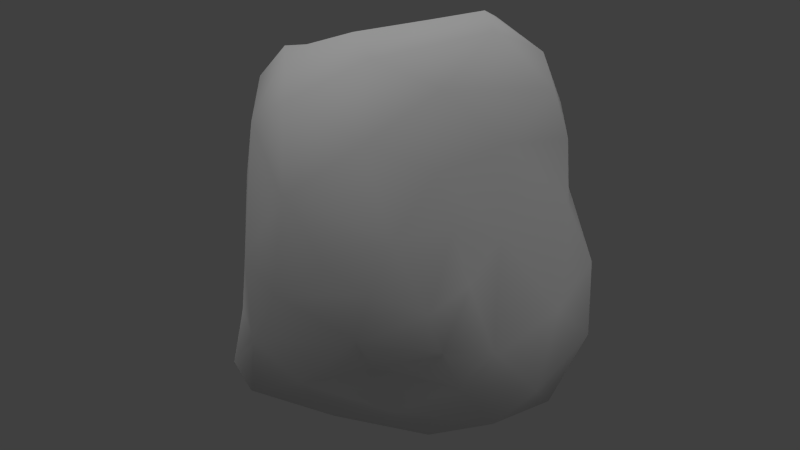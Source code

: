 # Source: granite_a.blend  (saved by Blender 2.72.0; exported with 4.5.12 LTS)
import bpy
from mathutils import Matrix  # noqa: F401  (used for matrix-valued properties, if any)

bpy.ops.wm.read_factory_settings(use_empty=True)
scene = bpy.context.scene
scene.name = 'Scene'

# ---- collections
col_collection_1 = bpy.data.collections.new('Collection 1'); scene.collection.children.link(col_collection_1)

# ---- materials (node trees are filled in below, after node groups)
mat_material = bpy.data.materials.new('Material')
mat_material.alpha_threshold = 0.0
mat_material.use_transparent_shadow = False
mat_material.roughness = 0.5
mat_material.specular_intensity = 0.0
mat_material.line_color = (0.0, 0.0, 0.0, 1.0)

# ---- material node trees

# ---- world
world_world = bpy.data.worlds.new('World'); scene.world = world_world
world_world.color = (0.05088, 0.05088, 0.05088)
world_world.use_sun_shadow = False
world_world.sun_shadow_jitter_overblur = 0.0
world_world.cycles.sampling_method = 'MANUAL'
world_world.cycles.sample_map_resolution = 256

# ---- lights
light_hemi = bpy.data.lights.new('Hemi', 'SUN')
light_hemi.transmission_factor = 0.0
light_hemi.angle = 1.571
light_hemi.energy = 1.0
light_hemi.shadow_buffer_clip_start = 0.5
light_hemi.shadow_soft_size = 1.0
light_hemi.shadow_cascade_max_distance = 1000.0
light_hemi.cycles.use_multiple_importance_sampling = False

# ---- meshes
me_bouldercubic128 = bpy.data.meshes.new('bouldercubic128')
me_bouldercubic128.from_pydata([(0.7687, 0.08628, -0.7203), (0.02375, -0.7869, 0.828), (0.5391, -0.373, 0.2797), (-0.2298, 0.732, -0.2353), (-0.8274, -0.1233, -0.4491), (0.1031, -0.9663, 0.0701), (-0.1972, 0.3918, -0.435), (0.01914, 0.7669, 0.6243), (-0.4849, -0.395, 0.1019), (-0.6259, 0.02307, -0.6419), (-0.6974, -0.3611, -0.4358), (0.5474, -0.02669, 0.5435), (0.3222, 0.1778, 0.9382), (0.621, -0.3626, 0.04211), (0.7529, 0.4, -0.276), (-0.7767, -0.1611, 0.1444), (-0.5682, 0.324, 0.4178), (-0.1095, -0.05907, -0.9383), (0.2648, 0.5416, -0.0617), (-0.1423, -0.8132, 0.7134), (-0.4341, -0.7229, -0.4911), (0.6166, -0.1394, -0.794), (-0.3639, -0.6171, -0.01374), (0.2498, 0.3767, -0.6967), (-0.1236, 0.2579, -0.6623), (-0.4822, -0.2811, 0.8211), (0.5686, -0.3421, -0.5045), (-0.266, -0.8962, -0.4399), (0.04632, -0.7918, -0.4681), (0.8132, 0.2977, -0.05607), (0.5372, 0.3321, 0.6869), (0.2624, -0.4346, -0.7232), (-0.05642, 0.7613, 0.1844), (0.3145, 0.581, 0.7416), (0.06662, 0.3959, -0.6684), (0.8671, 0.2265, -0.3815), (-0.5862, 0.4981, 0.03329), (-0.5631, -0.3649, 0.361), (-0.2131, -0.3379, -0.8191), (-0.09227, -0.9434, 0.1584), (-0.2515, -0.1342, 0.8472), (-0.6233, -0.4146, -0.2316), (-0.7052, 0.3435, -0.2576), (-0.2428, 0.1532, 0.8019), (0.3037, 0.6605, 0.3352), (0.3666, -0.2421, 0.8028), (-0.6863, 0.2189, 0.08882), (-0.02247, 0.7027, -0.2169), (0.5274, 0.4946, -0.249), (0.4479, 0.5413, 0.1325), (-0.3703, -0.6468, -0.6512), (0.341, -0.7554, -0.1576), (0.7271, 0.3259, -0.5872), (0.4759, -0.4121, 0.519), (-0.2051, -0.543, 0.9252), (0.7166, 0.2237, 0.2245), (0.4576, -0.6637, 0.315), (0.1211, -0.92, 0.5052), (0.0984, 0.02053, 0.981), (0.6052, 0.472, -0.06943), (0.1687, -0.1394, -0.9746), (-0.3473, 0.1978, -0.6029), (-0.4471, -0.3646, -0.6915), (0.288, -0.5931, -0.3891), (0.3072, -0.6593, 0.6817), (0.07078, 0.451, 0.9191), (-0.4411, 0.4682, 0.6227), (-0.4444, 0.6903, 0.2097), (0.586, 0.415, 0.2306), (0.261, -0.8541, 0.2176), (-0.5181, 0.5929, -0.1782), (-0.8552, -0.09868, -0.2496), (0.7162, -0.2896, -0.2955), (0.5554, 0.2358, -0.7694), (-0.2386, 0.7986, 0.4361), (-0.6034, -0.3272, 0.6658), (0.5891, -0.5895, -0.005847), (0.8168, 0.03154, -0.1884), (-0.6347, -0.2128, -0.5629), (0.1782, 0.5457, -0.6137), (-0.4379, -0.111, -0.8066), (-0.4227, -0.5404, 0.5268), (0.3898, -0.4604, -0.4527), (0.3986, -0.7351, 0.08148), (0.002315, -0.5501, -0.8053), (-0.3568, 0.1041, -0.7254), (-0.2343, -0.7739, 0.4393), (-0.08748, -0.9359, -0.2325), (-0.5462, 0.05877, 0.6917), (0.4028, 0.617, 0.5088), (0.6204, 0.3384, 0.475), (-0.3109, 0.4391, 0.7846), (-0.8039, 0.09103, -0.4618), (0.5995, -0.504, -0.2292), (0.311, -0.2262, -0.9554), (-0.3169, 0.8223, -0.03466), (0.6084, -0.1287, 0.1749), (-0.3783, -0.534, 0.1944), (0.4482, 0.4718, -0.6197), (-0.2034, -0.8632, -0.5834), (0.1612, -0.4265, 0.9363), (-0.2736, 0.6258, 0.7201), (0.8227, -0.1109, -0.5343), (0.3343, 0.5667, -0.4277), (-0.5473, 0.27, -0.4659), (-0.01166, 0.6592, 0.8287), (0.02407, 0.1732, -0.8125), (-0.7472, -0.05724, 0.4685), (0.5432, -0.01924, -0.8969), (-0.3337, -0.7649, -0.2527), (0.03291, 0.6503, -0.4359), (-0.01585, -0.3452, 0.9909)], [], [(44, 32, 7), (107, 88, 16), (36, 70, 42), (88, 40, 43), (66, 16, 88), (103, 79, 110), (79, 34, 6), (67, 36, 16), (65, 12, 33), (104, 70, 6), (92, 104, 9), (56, 53, 64), (57, 56, 64), (21, 26, 31), (85, 61, 24), (55, 96, 77), (88, 25, 40), (106, 17, 85), (78, 80, 62), (30, 12, 45), (2, 56, 76), (31, 82, 63), (91, 65, 105), (18, 47, 32), (68, 89, 90), (68, 29, 59), (104, 6, 61), (30, 89, 33), (68, 59, 49), (4, 10, 71), (50, 62, 38), (57, 69, 56), (78, 4, 9), (34, 23, 106), (69, 83, 56), (78, 9, 80), (27, 99, 87), (38, 17, 60), (95, 32, 47), (34, 79, 23), (7, 33, 89), (10, 50, 20), (48, 14, 103), (7, 74, 101), (64, 100, 1), (51, 5, 87), (31, 94, 21), (57, 64, 1), (5, 69, 57), (51, 87, 28), (108, 0, 21), (99, 27, 20), (51, 93, 76), (11, 45, 53), (0, 52, 35), (66, 67, 16), (26, 102, 72), (105, 7, 101), (26, 93, 82), (6, 34, 24), (70, 67, 95), (33, 7, 105), (19, 54, 75), (104, 42, 70), (29, 55, 77), (54, 111, 40), (81, 37, 8), (33, 12, 30), (77, 96, 72), (94, 60, 108), (78, 10, 4), (58, 65, 43), (29, 68, 55), (87, 109, 27), (86, 39, 19), (36, 46, 16), (90, 55, 68), (15, 41, 8), (79, 103, 98), (55, 90, 11), (106, 23, 73), (87, 5, 39), (63, 82, 93), (6, 3, 110), (85, 80, 9), (4, 92, 9), (46, 36, 42), (88, 91, 66), (96, 2, 13), (76, 83, 51), (97, 86, 81), (99, 28, 87), (54, 19, 1), (87, 39, 109), (57, 19, 39), (44, 7, 89), (109, 41, 20), (10, 62, 50), (8, 97, 81), (95, 74, 32), (93, 72, 13), (48, 59, 14), (53, 45, 64), (36, 67, 70), (23, 79, 98), (2, 53, 56), (49, 18, 44), (25, 88, 75), (22, 8, 41), (102, 35, 77), (26, 82, 31), (18, 59, 48), (99, 20, 50), (74, 95, 67), (96, 11, 53), (71, 15, 46), (51, 63, 93), (45, 11, 30), (16, 46, 107), (72, 102, 77), (52, 14, 35), (59, 29, 14), (100, 45, 12), (90, 30, 11), (92, 4, 71), (60, 84, 38), (13, 76, 93), (102, 0, 35), (59, 18, 49), (21, 102, 26), (106, 73, 60), (22, 86, 97), (51, 83, 5), (37, 81, 75), (54, 1, 100), (89, 68, 49), (81, 19, 75), (6, 70, 3), (28, 99, 84), (29, 77, 35), (107, 75, 88), (99, 50, 84), (58, 111, 100), (110, 47, 103), (57, 1, 19), (6, 24, 61), (46, 42, 71), (86, 22, 39), (5, 57, 39), (98, 73, 23), (3, 70, 95), (98, 52, 73), (74, 66, 101), (55, 11, 96), (18, 32, 44), (100, 12, 58), (94, 84, 60), (96, 13, 72), (15, 37, 75), (61, 85, 9), (13, 2, 76), (29, 35, 14), (22, 41, 109), (10, 20, 41), (6, 110, 79), (71, 41, 15), (103, 18, 48), (74, 7, 32), (96, 53, 2), (74, 67, 66), (58, 12, 65), (15, 8, 37), (94, 31, 84), (58, 40, 111), (92, 71, 42), (89, 30, 90), (5, 83, 69), (64, 45, 100), (109, 39, 22), (43, 65, 91), (21, 0, 102), (15, 75, 107), (34, 106, 24), (38, 62, 80), (65, 33, 105), (66, 91, 101), (85, 24, 106), (10, 78, 62), (31, 28, 84), (14, 52, 98), (21, 94, 108), (60, 17, 106), (91, 88, 43), (40, 25, 54), (100, 111, 54), (103, 47, 18), (60, 73, 108), (91, 105, 101), (61, 9, 104), (17, 38, 80), (3, 47, 110), (41, 71, 10), (15, 107, 46), (86, 19, 81), (44, 89, 49), (63, 28, 31), (73, 0, 108), (43, 40, 58), (3, 95, 47), (0, 73, 52), (17, 80, 85), (56, 83, 76), (54, 25, 75), (104, 92, 42), (98, 103, 14), (97, 8, 22), (72, 93, 26), (38, 84, 50), (63, 51, 28), (27, 109, 20)])
me_bouldercubic128.polygons.foreach_set('use_smooth', [True] * 220)
_uv = me_bouldercubic128.uv_layers.new(name='UVMap')
_uv.uv.foreach_set('vector', [0.5378, 0.4489, 0.1743, 0.2999, 0.2432, 0.7113, 0.1637, 0.5684, 0.2894, 0.7491, 0.5289, 0.5236, 0.6939, 0.1595, 0.7771, -0.02212, 0.5662, -0.1043, -0.2636, 0.1856, 0.01404, 0.02761, 0.01036, 0.2642, 0.6448, 0.708, 0.5289, 0.5236, 0.2894, 0.7491, 0.5414, -0.2608, 0.4044, -0.4233, 0.2758, -0.2618, 0.7419, -0.4233, 0.6043, -0.4604, 0.5644, -0.2316, 0.8779, 0.3188, 0.6939, 0.1595, 0.5289, 0.5236, 0.3134, 0.5648, 0.5393, 0.3088, 0.5429, 0.666, -0.2439, 0.3737, -0.241, 0.6733, 0.06232, 0.4606, -0.4917, 0.2195, -0.2439, 0.3737, -0.3268, 0.1546, -0.3482, 0.4104, -0.1409, 0.6076, -0.3607, 0.7438, -0.5975, 0.6052, -0.3482, 0.4104, -0.3607, 0.7438, 0.8044, -0.5811, 0.7403, -0.3051, 0.4573, -0.5297, -0.1004, -0.4942, -0.05755, -0.4008, 0.1442, -0.453, 0.4589, 0.3418, 0.1401, 0.2938, 0.2657, -0.04155, -0.2636, 0.1856, -0.2043, -0.1239, 0.01404, 0.02761, 0.2473, 0.2901, 0.1632, 0.08523, -0.1004, 0.2353, 0.04472, -0.3463, 0.1521, -0.5971, -0.08886, -0.4856, 0.5594, 0.7452, 0.4126, 0.9899, 0.006814, 0.8674, -0.07117, 0.4042, -0.3482, 0.4104, -0.2888, 0.1111, 0.4573, -0.5297, 0.5735, -0.2599, 0.483, -0.2017, -0.05208, 0.5341, 0.3134, 0.5648, 0.2386, 0.7399, 0.461, 0.07955, 0.2149, -0.06671, 0.1743, 0.2999, 0.6042, 0.3484, 0.8114, 0.5991, 0.5437, 0.5641, 0.7506, 0.3484, 0.9808, 0.09198, 0.7843, 0.06851, -0.2439, -0.2839, 0.06232, -0.2316, -0.05755, -0.4008, 0.5594, 0.7452, 0.8114, 0.5991, 0.7699, 0.7838, 0.7506, 0.3484, 0.7843, 0.06851, 0.6401, 0.2355, 0.1294, -0.2535, -0.07292, -0.2355, 0.1379, -0.0885, -0.09674, -0.465, -0.144, -0.1927, 0.04736, -0.1668, 0.343, 0.6052, 0.4677, 0.3207, 0.6648, 0.4104, -0.3242, -0.05911, -0.5148, 0.02552, -0.3268, 0.1546, 0.3115, 0.5005, 0.4577, 0.4689, 0.2473, 0.2901, 0.4677, 0.3207, 0.6042, 0.2094, 0.6648, 0.4104, 0.04472, -0.3463, 0.2584, -0.4474, 0.1521, -0.5971, 0.006801, -0.2635, 0.05707, -0.3973, 0.1549, -0.06462, 0.04736, -0.1668, 0.1632, 0.08523, 0.39, 0.00495, -0.0565, 0.08575, 0.1743, 0.2999, 0.2149, -0.06671, 0.3115, 0.5005, 0.4044, 0.6381, 0.4577, 0.4689, 0.2432, 0.7113, 0.5429, 0.7838, 0.5922, 0.5991, -0.07292, -0.2355, -0.3612, -0.4403, -0.4143, -0.3122, 0.7147, -0.09458, 0.9429, -0.0854, 0.5414, -0.2608, 0.2432, 0.7113, 0.03791, 0.5345, -0.02224, 0.7859, 0.5234, -0.4645, 0.391, -0.2619, 0.2523, -0.5844, 0.5604, 0.0005609, 0.3144, 0.1904, 0.1549, -0.06462, 0.4573, -0.5297, 0.5118, -0.7354, 0.8044, -0.5811, 0.343, 0.6052, 0.5234, 0.7438, 0.2523, 0.8844, 0.3144, 0.1904, 0.4677, 0.3207, 0.343, 0.6052, 0.5604, 0.0005609, 0.1549, -0.06462, 0.2665, -0.2702, 0.7331, 0.1232, 0.9367, 0.2105, 0.8044, 0.02401, 0.05707, -0.3973, 0.006801, -0.2635, -0.1454, -0.3122, 0.5604, 0.0005609, 0.7978, -0.05855, 0.7855, 0.1111, 0.2022, 0.6327, 0.006814, 0.8674, -0.1409, 0.6076, 0.3143, -0.515, 0.5381, -0.3919, 0.4576, -0.1955, 0.6448, 0.708, 0.8779, 0.3188, 0.5289, 0.5236, 0.7403, -0.3051, 0.992, -0.3479, 0.8832, -0.1511, 0.2386, 0.8866, 0.2432, 0.7113, -0.02224, 0.7859, 0.7403, -0.3051, 0.7978, -0.05855, 0.5735, -0.2599, 0.06232, -0.2316, 0.3115, -0.4604, 0.1442, -0.453, 0.7771, -0.02212, 0.8779, 0.3188, 0.9934, 0.08575, 0.5429, 0.7838, 0.2432, 0.7113, 0.2386, 0.8866, -0.5085, 0.8002, -0.2638, 0.9781, -0.04179, 0.7456, -0.2439, 0.3737, -0.3905, 0.4624, -0.241, 0.6733, 0.5025, 0.09198, 0.4589, 0.3418, 0.2657, -0.04155, 0.05534, -0.3676, 0.2342, -0.1882, 0.01404, 0.02761, -0.1405, 0.6332, -0.2496, 0.4538, -0.1744, 0.2108, 0.5429, 0.666, 0.5393, 0.3088, 0.7452, 0.4556, 0.2657, -0.04155, 0.1401, 0.2938, -0.03081, -0.1511, 0.5118, -0.05392, 0.39, 0.00495, 0.7331, 0.1232, -0.3242, -0.05911, -0.4012, -0.1767, -0.5148, 0.02552, 0.3532, 0.1667, 0.3134, 0.5648, 0.01036, 0.2642, 0.5025, 0.09198, 0.6042, 0.3484, 0.4589, 0.3418, 0.1549, -0.06462, -0.06027, -0.09599, 0.006801, -0.2635, 0.04557, 0.5605, 0.1716, 0.2691, 0.1338, 0.8002, 0.6939, 0.1595, 0.4563, 0.2139, 0.5289, 0.5236, 0.5437, 0.5641, 0.4589, 0.3418, 0.6042, 0.3484, -0.4792, 0.2562, -0.3237, -0.08289, -0.1744, 0.2108, 0.4044, -0.4233, 0.5414, -0.2608, 0.6262, -0.4268, 0.4589, 0.3418, 0.5437, 0.5641, 0.2022, 0.6327, 0.2473, 0.2901, 0.4577, 0.4689, 0.7712, 0.36, 0.1549, -0.06462, 0.3144, 0.1904, 0.1716, 0.2691, 0.483, -0.2017, 0.5735, -0.2599, 0.7978, -0.05855, 0.06232, 0.4606, 0.03295, 0.8107, 0.2758, 0.7276, -0.1004, 0.2353, -0.1572, 0.04832, -0.3268, 0.1546, 0.1294, -0.2535, 0.3233, -0.2834, 0.2584, -0.4474, 0.4563, 0.2139, 0.6939, 0.1595, 0.5662, -0.1043, 0.2894, 0.7491, 0.6379, 0.833, 0.6448, 0.708, 0.1401, 0.2938, -0.07117, 0.4042, -0.07582, 0.1919, 0.7855, 0.1111, 0.6042, 0.2094, 0.5604, 0.0005609, -0.2169, 0.2858, -0.4657, 0.5605, -0.2372, 0.6332, 0.05707, -0.3973, 0.2665, -0.2702, 0.1549, -0.06462, 0.05534, -0.3676, 0.1338, -0.6123, 0.2523, -0.5844, 0.1549, -0.06462, 0.1716, 0.2691, -0.06027, -0.09599, 0.343, 0.6052, 0.1338, 0.8002, 0.1716, 0.2691, 0.5378, 0.4489, 0.2432, 0.7113, 0.5922, 0.5991, -0.4348, -0.09599, -0.1169, -0.08289, -0.4143, -0.3122, -0.4012, -0.1767, -0.144, -0.1927, -0.09674, -0.465, -0.09773, 0.2108, -0.2169, 0.2858, -0.2372, 0.6332, -0.0565, 0.08575, 0.03791, 0.5345, 0.1743, 0.2999, -0.2094, -0.05855, -0.03081, -0.1511, -0.07582, 0.1919, 0.7147, -0.09458, 0.7843, 0.06851, 0.9429, -0.0854, -0.1409, 0.6076, 0.006814, 0.8674, -0.3607, 0.7438, 0.6939, 0.1595, 0.8779, 0.3188, 0.7771, -0.02212, 0.4577, 0.4689, 0.4044, 0.6381, 0.6262, 0.5699, -0.07117, 0.4042, -0.1409, 0.6076, -0.3482, 0.4104, 0.6401, 0.2355, 0.461, 0.07955, 0.5378, 0.4489, -0.02009, 0.8707, 0.2894, 0.7491, -0.04179, 0.7456, -0.2978, 0.1024, -0.09773, 0.2108, -0.1169, -0.08289, 0.1307, -0.3479, 0.4576, -0.1955, 0.2657, -0.04155, 0.7403, -0.3051, 0.5735, -0.2599, 0.4573, -0.5297, 0.461, 0.07955, 0.7843, 0.06851, 0.7147, -0.09458, 0.05707, -0.3973, -0.1454, -0.3122, -0.09674, -0.4403, 0.03791, 0.5345, -0.0565, 0.08575, -0.15, 0.3188, 0.1401, 0.2938, 0.2022, 0.6327, -0.1409, 0.6076, 0.1379, -0.0885, 0.1112, 0.2562, 0.4563, 0.2139, 0.5604, 0.0005609, 0.483, -0.2017, 0.7978, -0.05855, 0.006814, 0.8674, 0.2022, 0.6327, 0.5594, 0.7452, 0.5289, 0.5236, 0.4563, 0.2139, 0.1637, 0.5684, -0.03081, -0.1511, 0.1307, -0.3479, 0.2657, -0.04155, 0.5381, -0.3919, 0.5891, -0.0854, 0.4576, -0.1955, 0.7843, 0.06851, 0.9808, 0.09198, 0.9429, -0.0854, 0.391, -0.2619, 0.5537, -0.09702, 0.5393, 0.3088, 0.5437, 0.5641, 0.5594, 0.7452, 0.2022, 0.6327, 0.3233, -0.2834, 0.1294, -0.2535, 0.1379, -0.0885, 0.39, 0.00495, 0.2457, -0.3628, 0.04736, -0.1668, -0.07582, 0.1919, -0.2888, 0.1111, -0.2094, -0.05855, 0.1307, -0.3479, 0.3143, -0.515, 0.4576, -0.1955, 0.7843, 0.06851, 0.461, 0.07955, 0.6401, 0.2355, 0.8044, -0.5811, 0.992, -0.3479, 0.7403, -0.3051, 0.2473, 0.2901, 0.7712, 0.36, 0.39, 0.00495, -0.2978, 0.1024, -0.4657, 0.5605, -0.2169, 0.2858, 0.5604, 0.0005609, 0.6042, 0.2094, 0.3144, 0.1904, -0.08708, 0.4538, -0.2372, 0.6332, -0.04179, 0.7456, 0.05534, -0.3676, 0.2523, -0.5844, 0.391, -0.2619, 0.8114, 0.5991, 0.6042, 0.3484, 0.718, 0.2355, -0.2372, 0.6332, -0.5085, 0.8002, -0.04179, 0.7456, 0.06232, 0.4606, -0.241, 0.6733, 0.03295, 0.8107, 0.2665, -0.2702, 0.05707, -0.3973, 0.2457, -0.5899, 0.5025, 0.09198, 0.2657, -0.04155, 0.4576, -0.1955, 0.1637, 0.5684, -0.04179, 0.7456, 0.2894, 0.7491, 0.05707, -0.6506, -0.09674, -0.465, 0.2457, -0.3628, 0.3532, 0.1667, 0.2342, -0.1882, 0.391, -0.2619, 0.2758, -0.2618, 0.2149, -0.06671, 0.5414, -0.2608, 0.343, 0.6052, 0.2523, 0.8844, 0.1338, 0.8002, 0.06232, -0.2316, 0.1442, -0.453, -0.05755, -0.4008, 0.4563, 0.2139, 0.5662, -0.1043, 0.1379, -0.0885, -0.4657, 0.5605, -0.2978, 0.1024, -0.6219, 0.2691, 0.3144, 0.1904, 0.343, 0.6052, 0.1716, 0.2691, 0.6262, 0.5699, 0.7712, 0.36, 0.4577, 0.4689, 0.03295, -0.06182, -0.241, -0.02212, -0.0565, 0.08575, 0.6262, 0.5699, 0.8906, 0.4343, 0.7712, 0.36, 0.9745, 0.5345, 0.6448, 0.708, 0.7886, 0.7859, 0.4589, 0.3418, 0.2022, 0.6327, 0.1401, 0.2938, 0.461, 0.07955, 0.1743, 0.2999, 0.5378, 0.4489, 0.391, -0.2619, 0.5393, 0.3088, 0.3532, 0.1667, 0.5118, -0.05392, 0.2457, -0.3628, 0.39, 0.00495, 0.1401, 0.2938, -0.07582, 0.1919, -0.03081, -0.1511, -0.4792, 0.2562, -0.2496, 0.4538, -0.3238, 0.7456, -0.05755, -0.4008, -0.1004, -0.4942, -0.3268, -0.4474, -0.07582, 0.1919, -0.07117, 0.4042, -0.2888, 0.1111, 0.5025, 0.09198, 0.4576, -0.1955, 0.5891, -0.0854, -0.2978, 0.1024, -0.1169, -0.08289, -0.4348, -0.09599, -0.07292, -0.2355, -0.4143, -0.3122, -0.1169, -0.08289, 0.06232, 0.4606, 0.2758, 0.7276, 0.4044, 0.6381, 0.1379, -0.0885, -0.1169, -0.08289, 0.1112, 0.2562, 0.5414, -0.2608, 0.461, 0.07955, 0.7147, -0.09458, 0.03791, 0.5345, 0.2432, 0.7113, 0.1743, 0.2999, 0.1401, 0.2938, -0.1409, 0.6076, -0.07117, 0.4042, 0.9745, 0.5345, 0.8779, 0.3188, 0.6448, 0.708, 0.3532, 0.1667, 0.5393, 0.3088, 0.3134, 0.5648, -0.4792, 0.2562, -0.1744, 0.2108, -0.2496, 0.4538, 0.5118, -0.7354, 0.4573, -0.5297, 0.2457, -0.5899, 0.3532, 0.1667, 0.01404, 0.02761, 0.2342, -0.1882, 0.3233, -0.2834, 0.1379, -0.0885, 0.5662, -0.1043, 0.8114, 0.5991, 0.5594, 0.7452, 0.5437, 0.5641, 0.3144, 0.1904, 0.6042, 0.2094, 0.4677, 0.3207, -0.3607, 0.7438, 0.006814, 0.8674, -0.1581, 0.9753, -0.4348, -0.09599, -0.6219, 0.2691, -0.2978, 0.1024, 0.01036, 0.2642, 0.3134, 0.5648, -0.05208, 0.5341, 0.1278, -0.5811, 0.3143, -0.515, 0.1307, -0.3479, 0.1112, 0.2562, -0.04179, 0.7456, 0.1637, 0.5684, 0.3115, 0.5005, 0.2473, 0.2901, 0.1442, 0.3664, 0.04736, -0.1668, -0.144, -0.1927, -0.1572, 0.04832, 0.3134, 0.5648, 0.5429, 0.666, 0.2386, 0.7399, 0.6448, 0.708, 0.6379, 0.833, 0.7886, 0.7859, -0.1004, -0.4942, 0.1442, -0.453, 0.2473, -0.5892, -0.4012, -0.1767, -0.3242, -0.05911, -0.144, -0.1927, 0.4573, -0.5297, 0.2665, -0.2702, 0.2457, -0.5899, 0.9429, -0.0854, 0.8906, -0.3919, 0.6262, -0.4268, 0.8044, 0.02401, 0.5118, -0.05392, 0.7331, 0.1232, 0.39, 0.00495, 0.1632, 0.08523, 0.2473, 0.2901, -0.05208, 0.5341, -0.2636, 0.1856, 0.01036, 0.2642, 0.01404, 0.02761, -0.2043, -0.1239, 0.05534, -0.3676, 0.391, -0.2619, 0.2342, -0.1882, 0.05534, -0.3676, 0.5414, -0.2608, 0.2149, -0.06671, 0.461, 0.07955, 0.39, 0.00495, 0.7712, 0.36, 0.7331, 0.1232, -0.05208, 0.5341, 0.2386, 0.7399, -0.02224, 0.6848, -0.05755, 0.3093, -0.3268, 0.1546, -0.2439, 0.3737, 0.1632, 0.08523, 0.04736, -0.1668, -0.1572, 0.04832, 0.03295, -0.06182, 0.2149, -0.06671, 0.2758, -0.2618, -0.1169, -0.08289, 0.1379, -0.0885, -0.07292, -0.2355, 0.1112, 0.2562, 0.1637, 0.5684, 0.4563, 0.2139, -0.4657, 0.5605, -0.5085, 0.8002, -0.2372, 0.6332, 0.5378, 0.4489, 0.5922, 0.5991, 0.6401, 0.2355, -0.2828, -0.2017, -0.4865, -0.2702, -0.14, -0.5297, 0.7712, 0.36, 0.9367, 0.2105, 0.7331, 0.1232, 0.01036, 0.2642, 0.01404, 0.02761, 0.3532, 0.1667, 0.03295, -0.06182, -0.0565, 0.08575, 0.2149, -0.06671, 0.9367, 0.2105, 0.7712, 0.36, 0.8906, 0.4343, 0.1632, 0.08523, -0.1572, 0.04832, -0.1004, 0.2353, 0.6648, 0.4104, 0.6042, 0.2094, 0.7855, 0.1111, 0.05534, -0.3676, -0.2043, -0.1239, -0.3238, -0.1456, -0.2439, 0.3737, -0.4917, 0.2195, -0.3905, 0.4624, 0.6262, -0.4268, 0.5414, -0.2608, 0.9429, -0.0854, -0.2169, 0.2858, -0.09773, 0.2108, -0.2978, 0.1024, -0.03081, -0.1511, -0.2094, -0.05855, -0.06652, -0.3051, 0.04736, -0.1668, 0.2457, -0.3628, -0.09674, -0.465, -0.2828, -0.2017, -0.4308, 0.0005609, -0.4865, -0.2702, -0.5686, -0.2635, -0.4348, -0.09599, -0.4143, -0.3122])
me_bouldercubic128.materials.append(mat_material)
me_bouldercubic128.use_remesh_preserve_volume = False
me_bouldercubic128.use_remesh_preserve_attributes = False
me_bouldercubic128.use_mirror_vertex_groups = False
me_bouldercubic128.update()

# ---- objects
ob_base01 = bpy.data.objects.new('base01', None)
ob_collision_1 = bpy.data.objects.new('collision-1', None)
ob_detail64 = bpy.data.objects.new('detail64', None)
ob_detail8 = bpy.data.objects.new('detail8', None)
ob_nulldetail0 = bpy.data.objects.new('nulldetail0', None)
ob_detail128 = bpy.data.objects.new('detail128', None)
ob_start01 = bpy.data.objects.new('start01', None)
ob_bouldercubic128 = bpy.data.objects.new('bouldercubic128', me_bouldercubic128)
ob_hemi = bpy.data.objects.new('Hemi', light_hemi)

# ---- transforms, parenting, visibility, modifiers, constraints
ob_base01.location = (0.0, 0.0, 0.0)
ob_base01.empty_image_offset = (0.0, 0.0)
ob_base01.lineart.crease_threshold = 0.0
ob_collision_1.parent = ob_base01
ob_collision_1.location = (0.0, 0.0, 0.0)
ob_collision_1.empty_image_offset = (0.0, 0.0)
ob_collision_1.lineart.crease_threshold = 0.0
ob_detail64.parent = ob_base01
ob_detail64.location = (0.0, 0.0, 0.0)
ob_detail64.empty_image_offset = (0.0, 0.0)
ob_detail64.lineart.crease_threshold = 0.0
ob_detail8.parent = ob_base01
ob_detail8.location = (0.0, 0.0, 0.0)
ob_detail8.empty_image_offset = (0.0, 0.0)
ob_detail8.lineart.crease_threshold = 0.0
ob_nulldetail0.parent = ob_base01
ob_nulldetail0.location = (0.0, 0.0, 0.0)
ob_nulldetail0.empty_image_offset = (0.0, 0.0)
ob_nulldetail0.lineart.crease_threshold = 0.0
ob_detail128.parent = ob_base01
ob_detail128.location = (0.0, 0.0, 0.0)
ob_detail128.empty_image_offset = (0.0, 0.0)
ob_detail128.lineart.crease_threshold = 0.0
ob_start01.parent = ob_base01
ob_start01.location = (0.0, 0.0, 0.0)
ob_start01.empty_image_offset = (0.0, 0.0)
ob_start01.lineart.crease_threshold = 0.0
ob_bouldercubic128.parent = ob_start01
ob_bouldercubic128.location = (0.0, 0.0, 0.0)
ob_bouldercubic128.scale = (1.12, 1.12, 1.12)
ob_bouldercubic128.lineart.crease_threshold = 0.0
ob_hemi.location = (2.688, 8.845, -2.504)
ob_hemi.lineart.crease_threshold = 0.0

# ---- collection membership
col_collection_1.objects.link(ob_base01)
col_collection_1.objects.link(ob_collision_1)
col_collection_1.objects.link(ob_detail64)
col_collection_1.objects.link(ob_detail8)
col_collection_1.objects.link(ob_nulldetail0)
col_collection_1.objects.link(ob_detail128)
col_collection_1.objects.link(ob_start01)
col_collection_1.objects.link(ob_bouldercubic128)
col_collection_1.objects.link(ob_hemi)

# ---- scene / render settings (as saved in the file)
scene.frame_start = 1; scene.frame_end = 250; scene.frame_set(1)
scene.render.engine = 'BLENDER_EEVEE_NEXT'
scene.render.image_settings.color_mode = 'RGB'
scene.render.image_settings.compression = 90
scene.render.resolution_percentage = 50
scene.render.dither_intensity = 0.0
scene.render.bake_margin = 2
scene.render.bake_bias = 0.0
scene.cycles.use_denoising = False
scene.cycles.samples = 10
scene.cycles.sampling_pattern = 'TABULATED_SOBOL'
scene.cycles.light_sampling_threshold = 0.0
scene.cycles.use_adaptive_sampling = False
scene.cycles.use_light_tree = False
scene.cycles.blur_glossy = 0.0
scene.cycles.volume_bounces = 1
scene.cycles.pixel_filter_type = 'GAUSSIAN'
scene.cycles.sample_clamp_indirect = 0.0
scene.view_settings.view_transform = 'Standard'
bpy.context.view_layer.update()

# ---- added for rendering (the .blend has no active camera): camera
cam_auto = bpy.data.cameras.new('AutoCamera')
cam_auto.lens = 50.0
cam_auto.sensor_width = 36.0
cam_auto.clip_end = 1000.0
ob_auto_camera = bpy.data.objects.new('AutoCamera', cam_auto)
scene.collection.objects.link(ob_auto_camera)
ob_auto_camera.location = (3.28748, -4.01758, 2.63374)
ob_auto_camera.rotation_euler = (1.09748, -7.21219e-08, 0.694738)
scene.camera = ob_auto_camera
bpy.context.view_layer.update()
